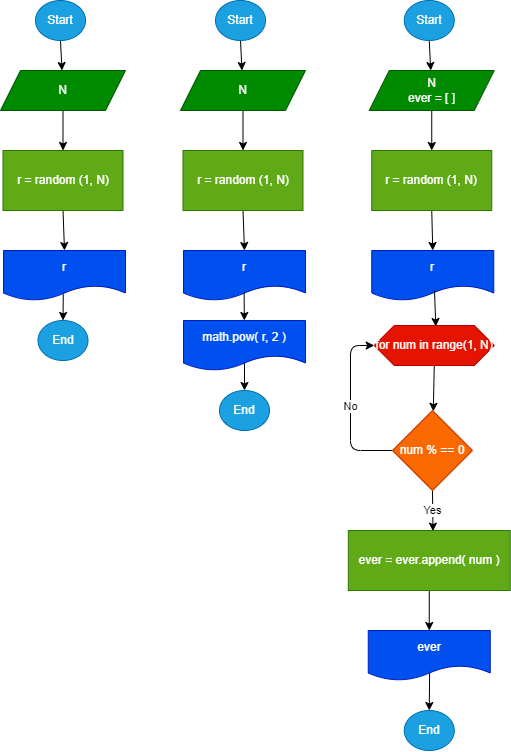

The diagram above was exported from draw.io. Its source (the exported page's mxGraphModel, read from the mxfile embedded in the PNG):
<mxGraphModel dx="830" dy="599" grid="1" gridSize="10" guides="1" tooltips="1" connect="1" arrows="1" fold="1" page="1" pageScale="1" pageWidth="827" pageHeight="1169" math="0" shadow="0">
  <root>
    <mxCell id="0" />
    <mxCell id="1" parent="0" />
    <mxCell id="4" style="edgeStyle=none;html=1;exitX=0.5;exitY=1;exitDx=0;exitDy=0;" edge="1" parent="1" source="2" target="3">
      <mxGeometry relative="1" as="geometry" />
    </mxCell>
    <mxCell id="2" value="Start" style="ellipse;whiteSpace=wrap;html=1;fillColor=#1ba1e2;fontColor=#ffffff;strokeColor=#006EAF;" vertex="1" parent="1">
      <mxGeometry x="45" y="10" width="50" height="40" as="geometry" />
    </mxCell>
    <mxCell id="6" value="" style="edgeStyle=none;html=1;" edge="1" parent="1" source="3" target="5">
      <mxGeometry relative="1" as="geometry" />
    </mxCell>
    <mxCell id="3" value="N" style="shape=parallelogram;perimeter=parallelogramPerimeter;whiteSpace=wrap;html=1;fixedSize=1;fillColor=#008a00;fontColor=#ffffff;strokeColor=#005700;" vertex="1" parent="1">
      <mxGeometry x="10" y="80" width="125" height="40" as="geometry" />
    </mxCell>
    <mxCell id="8" style="edgeStyle=none;html=1;exitX=0.5;exitY=1;exitDx=0;exitDy=0;entryX=0.5;entryY=0;entryDx=0;entryDy=0;" edge="1" parent="1" source="5" target="7">
      <mxGeometry relative="1" as="geometry" />
    </mxCell>
    <mxCell id="5" value="r = random (1, N)" style="whiteSpace=wrap;html=1;fillColor=#60a917;fontColor=#ffffff;strokeColor=#2D7600;" vertex="1" parent="1">
      <mxGeometry x="12.5" y="160" width="120" height="60" as="geometry" />
    </mxCell>
    <mxCell id="7" value="r" style="shape=document;whiteSpace=wrap;html=1;boundedLbl=1;fillColor=#0050ef;fontColor=#ffffff;strokeColor=#001DBC;" vertex="1" parent="1">
      <mxGeometry x="13" y="260" width="122" height="50" as="geometry" />
    </mxCell>
    <mxCell id="9" value="End" style="ellipse;whiteSpace=wrap;html=1;fillColor=#1ba1e2;fontColor=#ffffff;strokeColor=#006EAF;" vertex="1" parent="1">
      <mxGeometry x="47.5" y="330" width="50" height="40" as="geometry" />
    </mxCell>
    <mxCell id="10" value="" style="endArrow=classic;html=1;exitX=0.49;exitY=0.875;exitDx=0;exitDy=0;exitPerimeter=0;entryX=0.5;entryY=0;entryDx=0;entryDy=0;" edge="1" parent="1" source="7" target="9">
      <mxGeometry width="50" height="50" relative="1" as="geometry">
        <mxPoint x="105" y="350" as="sourcePoint" />
        <mxPoint x="155" y="300" as="targetPoint" />
      </mxGeometry>
    </mxCell>
    <mxCell id="11" style="edgeStyle=none;html=1;exitX=0.5;exitY=1;exitDx=0;exitDy=0;" edge="1" parent="1" source="12" target="14">
      <mxGeometry relative="1" as="geometry" />
    </mxCell>
    <mxCell id="12" value="Start" style="ellipse;whiteSpace=wrap;html=1;fillColor=#1ba1e2;fontColor=#ffffff;strokeColor=#006EAF;" vertex="1" parent="1">
      <mxGeometry x="225" y="10" width="50" height="40" as="geometry" />
    </mxCell>
    <mxCell id="13" value="" style="edgeStyle=none;html=1;" edge="1" parent="1" source="14" target="16">
      <mxGeometry relative="1" as="geometry" />
    </mxCell>
    <mxCell id="14" value="N" style="shape=parallelogram;perimeter=parallelogramPerimeter;whiteSpace=wrap;html=1;fixedSize=1;fillColor=#008a00;fontColor=#ffffff;strokeColor=#005700;" vertex="1" parent="1">
      <mxGeometry x="190" y="80" width="125" height="40" as="geometry" />
    </mxCell>
    <mxCell id="15" style="edgeStyle=none;html=1;exitX=0.5;exitY=1;exitDx=0;exitDy=0;entryX=0.5;entryY=0;entryDx=0;entryDy=0;" edge="1" parent="1" source="16" target="17">
      <mxGeometry relative="1" as="geometry" />
    </mxCell>
    <mxCell id="16" value="r = random (1, N)" style="whiteSpace=wrap;html=1;fillColor=#60a917;fontColor=#ffffff;strokeColor=#2D7600;" vertex="1" parent="1">
      <mxGeometry x="192.5" y="160" width="120" height="60" as="geometry" />
    </mxCell>
    <mxCell id="17" value="r" style="shape=document;whiteSpace=wrap;html=1;boundedLbl=1;fillColor=#0050ef;fontColor=#ffffff;strokeColor=#001DBC;" vertex="1" parent="1">
      <mxGeometry x="193" y="260" width="122" height="50" as="geometry" />
    </mxCell>
    <mxCell id="18" value="End" style="ellipse;whiteSpace=wrap;html=1;fillColor=#1ba1e2;fontColor=#ffffff;strokeColor=#006EAF;" vertex="1" parent="1">
      <mxGeometry x="229" y="400" width="50" height="40" as="geometry" />
    </mxCell>
    <mxCell id="19" value="" style="endArrow=classic;html=1;entryX=0.5;entryY=0;entryDx=0;entryDy=0;" edge="1" parent="1" target="18">
      <mxGeometry width="50" height="50" relative="1" as="geometry">
        <mxPoint x="254" y="370" as="sourcePoint" />
        <mxPoint x="335" y="300" as="targetPoint" />
      </mxGeometry>
    </mxCell>
    <mxCell id="20" value="math.pow( r, 2 )" style="shape=document;whiteSpace=wrap;html=1;boundedLbl=1;fillColor=#0050ef;fontColor=#ffffff;strokeColor=#001DBC;" vertex="1" parent="1">
      <mxGeometry x="193" y="330" width="122" height="50" as="geometry" />
    </mxCell>
    <mxCell id="21" value="" style="endArrow=classic;html=1;exitX=0.497;exitY=0.845;exitDx=0;exitDy=0;exitPerimeter=0;" edge="1" parent="1" source="17" target="20">
      <mxGeometry width="50" height="50" relative="1" as="geometry">
        <mxPoint x="240" y="390" as="sourcePoint" />
        <mxPoint x="290" y="340" as="targetPoint" />
      </mxGeometry>
    </mxCell>
    <mxCell id="22" style="edgeStyle=none;html=1;exitX=0.5;exitY=1;exitDx=0;exitDy=0;" edge="1" parent="1" source="23" target="25">
      <mxGeometry relative="1" as="geometry" />
    </mxCell>
    <mxCell id="23" value="Start" style="ellipse;whiteSpace=wrap;html=1;fillColor=#1ba1e2;fontColor=#ffffff;strokeColor=#006EAF;" vertex="1" parent="1">
      <mxGeometry x="413.75" y="10" width="50" height="40" as="geometry" />
    </mxCell>
    <mxCell id="24" value="" style="edgeStyle=none;html=1;" edge="1" parent="1" source="25" target="27">
      <mxGeometry relative="1" as="geometry" />
    </mxCell>
    <mxCell id="25" value="N&lt;br&gt;ever = [ ]" style="shape=parallelogram;perimeter=parallelogramPerimeter;whiteSpace=wrap;html=1;fixedSize=1;fillColor=#008a00;fontColor=#ffffff;strokeColor=#005700;" vertex="1" parent="1">
      <mxGeometry x="378.75" y="80" width="125" height="40" as="geometry" />
    </mxCell>
    <mxCell id="26" style="edgeStyle=none;html=1;entryX=0.5;entryY=0;entryDx=0;entryDy=0;exitX=0.5;exitY=1;exitDx=0;exitDy=0;" edge="1" parent="1" source="27" target="28">
      <mxGeometry relative="1" as="geometry">
        <mxPoint x="598.75" y="210" as="sourcePoint" />
      </mxGeometry>
    </mxCell>
    <mxCell id="27" value="r = random (1, N)" style="whiteSpace=wrap;html=1;fillColor=#60a917;fontColor=#ffffff;strokeColor=#2D7600;" vertex="1" parent="1">
      <mxGeometry x="381.25" y="160" width="120" height="60" as="geometry" />
    </mxCell>
    <mxCell id="28" value="r" style="shape=document;whiteSpace=wrap;html=1;boundedLbl=1;fillColor=#0050ef;fontColor=#ffffff;strokeColor=#001DBC;" vertex="1" parent="1">
      <mxGeometry x="381.25" y="260" width="122" height="50" as="geometry" />
    </mxCell>
    <mxCell id="29" value="End" style="ellipse;whiteSpace=wrap;html=1;fillColor=#1ba1e2;fontColor=#ffffff;strokeColor=#006EAF;" vertex="1" parent="1">
      <mxGeometry x="413.76" y="720" width="50" height="40" as="geometry" />
    </mxCell>
    <mxCell id="30" value="" style="endArrow=classic;html=1;entryX=0.5;entryY=0;entryDx=0;entryDy=0;exitX=0.503;exitY=0.836;exitDx=0;exitDy=0;exitPerimeter=0;" edge="1" parent="1" source="36" target="29">
      <mxGeometry width="50" height="50" relative="1" as="geometry">
        <mxPoint x="573.5" y="540" as="sourcePoint" />
        <mxPoint x="498.5" y="470" as="targetPoint" />
      </mxGeometry>
    </mxCell>
    <mxCell id="38" value="Yes" style="edgeStyle=none;html=1;entryX=0.523;entryY=0.011;entryDx=0;entryDy=0;entryPerimeter=0;exitX=0.5;exitY=1;exitDx=0;exitDy=0;" edge="1" parent="1" source="41" target="35">
      <mxGeometry relative="1" as="geometry">
        <mxPoint x="444" y="530" as="sourcePoint" />
      </mxGeometry>
    </mxCell>
    <mxCell id="42" style="edgeStyle=none;html=1;exitX=0.5;exitY=1;exitDx=0;exitDy=0;" edge="1" parent="1" source="32" target="41">
      <mxGeometry relative="1" as="geometry" />
    </mxCell>
    <mxCell id="32" value="for num in range(1, N)" style="shape=hexagon;perimeter=hexagonPerimeter2;whiteSpace=wrap;html=1;fixedSize=1;fillColor=#e51400;fontColor=#ffffff;strokeColor=#B20000;" vertex="1" parent="1">
      <mxGeometry x="383.75" y="335" width="120" height="40" as="geometry" />
    </mxCell>
    <mxCell id="37" style="edgeStyle=none;html=1;exitX=0.5;exitY=1;exitDx=0;exitDy=0;entryX=0.5;entryY=0;entryDx=0;entryDy=0;" edge="1" parent="1" source="35" target="36">
      <mxGeometry relative="1" as="geometry" />
    </mxCell>
    <mxCell id="35" value="ever = ever.append( num )" style="rounded=0;whiteSpace=wrap;html=1;fillColor=#60a917;fontColor=#ffffff;strokeColor=#2D7600;" vertex="1" parent="1">
      <mxGeometry x="357.82" y="540" width="161.87" height="60" as="geometry" />
    </mxCell>
    <mxCell id="36" value="ever" style="shape=document;whiteSpace=wrap;html=1;boundedLbl=1;fillColor=#0050ef;fontColor=#ffffff;strokeColor=#001DBC;" vertex="1" parent="1">
      <mxGeometry x="377.75" y="640" width="122" height="50" as="geometry" />
    </mxCell>
    <mxCell id="39" value="" style="endArrow=classic;html=1;entryX=0.513;entryY=0.024;entryDx=0;entryDy=0;entryPerimeter=0;" edge="1" parent="1" target="32">
      <mxGeometry width="50" height="50" relative="1" as="geometry">
        <mxPoint x="444" y="300" as="sourcePoint" />
        <mxPoint x="450" y="310" as="targetPoint" />
      </mxGeometry>
    </mxCell>
    <mxCell id="43" value="No" style="edgeStyle=none;html=1;exitX=0;exitY=0.5;exitDx=0;exitDy=0;entryX=0;entryY=0.5;entryDx=0;entryDy=0;" edge="1" parent="1" source="41" target="32">
      <mxGeometry relative="1" as="geometry">
        <Array as="points">
          <mxPoint x="360" y="460" />
          <mxPoint x="360" y="355" />
        </Array>
      </mxGeometry>
    </mxCell>
    <mxCell id="41" value="&lt;span style=&quot;color: rgb(255 , 255 , 255)&quot;&gt;num % == 0&lt;/span&gt;" style="rhombus;whiteSpace=wrap;html=1;fillColor=#fa6800;fontColor=#000000;strokeColor=#C73500;" vertex="1" parent="1">
      <mxGeometry x="402" y="420" width="80" height="80" as="geometry" />
    </mxCell>
  </root>
</mxGraphModel>